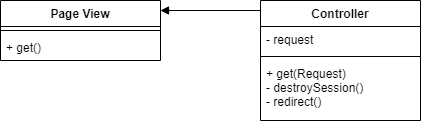

The diagram above was exported from draw.io. Its source (the exported page's mxGraphModel, read from the mxfile embedded in the PNG):
<mxGraphModel dx="1038" dy="491" grid="1" gridSize="10" guides="1" tooltips="1" connect="1" arrows="1" fold="1" page="1" pageScale="1" pageWidth="827" pageHeight="1169" math="0" shadow="0">
  <root>
    <mxCell id="0" />
    <mxCell id="1" parent="0" />
    <mxCell id="L66jB8hijuIh8jEzXqow-1" value="Page View" style="swimlane;fontStyle=1;align=center;verticalAlign=top;childLayout=stackLayout;horizontal=1;startSize=26;horizontalStack=0;resizeParent=1;resizeParentMax=0;resizeLast=0;collapsible=1;marginBottom=0;" vertex="1" parent="1">
      <mxGeometry x="240" y="140" width="160" height="60" as="geometry" />
    </mxCell>
    <mxCell id="L66jB8hijuIh8jEzXqow-3" value="" style="line;strokeWidth=1;fillColor=none;align=left;verticalAlign=middle;spacingTop=-1;spacingLeft=3;spacingRight=3;rotatable=0;labelPosition=right;points=[];portConstraint=eastwest;" vertex="1" parent="L66jB8hijuIh8jEzXqow-1">
      <mxGeometry y="26" width="160" height="8" as="geometry" />
    </mxCell>
    <mxCell id="L66jB8hijuIh8jEzXqow-4" value="+ get()" style="text;strokeColor=none;fillColor=none;align=left;verticalAlign=top;spacingLeft=4;spacingRight=4;overflow=hidden;rotatable=0;points=[[0,0.5],[1,0.5]];portConstraint=eastwest;" vertex="1" parent="L66jB8hijuIh8jEzXqow-1">
      <mxGeometry y="34" width="160" height="26" as="geometry" />
    </mxCell>
    <mxCell id="L66jB8hijuIh8jEzXqow-5" value="Controller" style="swimlane;fontStyle=1;align=center;verticalAlign=top;childLayout=stackLayout;horizontal=1;startSize=26;horizontalStack=0;resizeParent=1;resizeParentMax=0;resizeLast=0;collapsible=1;marginBottom=0;" vertex="1" parent="1">
      <mxGeometry x="500" y="140" width="160" height="120" as="geometry" />
    </mxCell>
    <mxCell id="L66jB8hijuIh8jEzXqow-6" value="- request" style="text;strokeColor=none;fillColor=none;align=left;verticalAlign=top;spacingLeft=4;spacingRight=4;overflow=hidden;rotatable=0;points=[[0,0.5],[1,0.5]];portConstraint=eastwest;" vertex="1" parent="L66jB8hijuIh8jEzXqow-5">
      <mxGeometry y="26" width="160" height="26" as="geometry" />
    </mxCell>
    <mxCell id="L66jB8hijuIh8jEzXqow-7" value="" style="line;strokeWidth=1;fillColor=none;align=left;verticalAlign=middle;spacingTop=-1;spacingLeft=3;spacingRight=3;rotatable=0;labelPosition=right;points=[];portConstraint=eastwest;" vertex="1" parent="L66jB8hijuIh8jEzXqow-5">
      <mxGeometry y="52" width="160" height="8" as="geometry" />
    </mxCell>
    <mxCell id="L66jB8hijuIh8jEzXqow-8" value="+ get(Request)&#10;- destroySession()&#10;- redirect()" style="text;strokeColor=none;fillColor=none;align=left;verticalAlign=top;spacingLeft=4;spacingRight=4;overflow=hidden;rotatable=0;points=[[0,0.5],[1,0.5]];portConstraint=eastwest;" vertex="1" parent="L66jB8hijuIh8jEzXqow-5">
      <mxGeometry y="60" width="160" height="60" as="geometry" />
    </mxCell>
    <mxCell id="L66jB8hijuIh8jEzXqow-10" value="" style="html=1;verticalAlign=bottom;endArrow=block;" edge="1" parent="1">
      <mxGeometry width="80" relative="1" as="geometry">
        <mxPoint x="500" y="150" as="sourcePoint" />
        <mxPoint x="400" y="150" as="targetPoint" />
      </mxGeometry>
    </mxCell>
  </root>
</mxGraphModel>